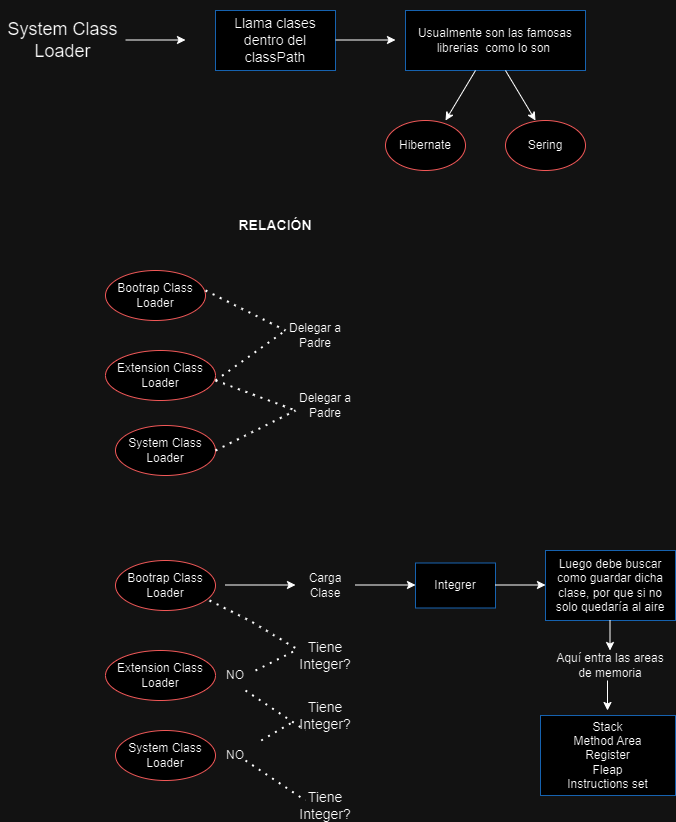

The diagram above was exported from draw.io. Its source (the exported page's mxGraphModel, read from the mxfile embedded in the PNG):
<mxGraphModel dx="1249" dy="573" grid="1" gridSize="10" guides="1" tooltips="1" connect="1" arrows="1" fold="1" page="1" pageScale="1" pageWidth="827" pageHeight="1169" math="0" shadow="0">
  <root>
    <mxCell id="WIyWlLk6GJQsqaUBKTNV-0" />
    <mxCell id="WIyWlLk6GJQsqaUBKTNV-1" parent="WIyWlLk6GJQsqaUBKTNV-0" />
    <mxCell id="E-_gcNzGRp3FZ2-fkYPl-7" value="" style="rounded=0;whiteSpace=wrap;html=1;strokeColor=#66B2FF;" parent="WIyWlLk6GJQsqaUBKTNV-1" vertex="1">
      <mxGeometry x="520" y="120" width="180" height="60" as="geometry" />
    </mxCell>
    <mxCell id="E-_gcNzGRp3FZ2-fkYPl-4" value="" style="rounded=0;whiteSpace=wrap;html=1;strokeColor=#66B2FF;" parent="WIyWlLk6GJQsqaUBKTNV-1" vertex="1">
      <mxGeometry x="330" y="120" width="120" height="60" as="geometry" />
    </mxCell>
    <mxCell id="E-_gcNzGRp3FZ2-fkYPl-0" value="Bootrap Class Loader" style="ellipse;whiteSpace=wrap;html=1;strokeColor=#FF6666;" parent="WIyWlLk6GJQsqaUBKTNV-1" vertex="1">
      <mxGeometry x="220" y="380" width="100" height="50" as="geometry" />
    </mxCell>
    <mxCell id="E-_gcNzGRp3FZ2-fkYPl-1" value="&lt;font style=&quot;font-size: 18px;&quot;&gt;System Class Loader&lt;/font&gt;" style="text;html=1;align=center;verticalAlign=middle;whiteSpace=wrap;rounded=0;" parent="WIyWlLk6GJQsqaUBKTNV-1" vertex="1">
      <mxGeometry x="115" y="120" width="125" height="60" as="geometry" />
    </mxCell>
    <mxCell id="E-_gcNzGRp3FZ2-fkYPl-2" value="" style="endArrow=classic;html=1;rounded=0;" parent="WIyWlLk6GJQsqaUBKTNV-1" edge="1">
      <mxGeometry width="50" height="50" relative="1" as="geometry">
        <mxPoint x="240" y="149.5" as="sourcePoint" />
        <mxPoint x="300" y="149.5" as="targetPoint" />
      </mxGeometry>
    </mxCell>
    <mxCell id="E-_gcNzGRp3FZ2-fkYPl-3" value="&lt;font style=&quot;font-size: 14px;&quot;&gt;Llama clases dentro del classPath&lt;/font&gt;" style="text;html=1;align=center;verticalAlign=middle;whiteSpace=wrap;rounded=0;" parent="WIyWlLk6GJQsqaUBKTNV-1" vertex="1">
      <mxGeometry x="340" y="110" width="100" height="80" as="geometry" />
    </mxCell>
    <mxCell id="E-_gcNzGRp3FZ2-fkYPl-5" value="" style="endArrow=classic;html=1;rounded=0;" parent="WIyWlLk6GJQsqaUBKTNV-1" edge="1">
      <mxGeometry width="50" height="50" relative="1" as="geometry">
        <mxPoint x="450" y="149.5" as="sourcePoint" />
        <mxPoint x="510" y="149.5" as="targetPoint" />
      </mxGeometry>
    </mxCell>
    <mxCell id="E-_gcNzGRp3FZ2-fkYPl-6" value="Usualmente son las famosas librerias&amp;nbsp; como lo son&amp;nbsp;" style="text;html=1;align=center;verticalAlign=middle;whiteSpace=wrap;rounded=0;" parent="WIyWlLk6GJQsqaUBKTNV-1" vertex="1">
      <mxGeometry x="530" y="125" width="160" height="50" as="geometry" />
    </mxCell>
    <mxCell id="E-_gcNzGRp3FZ2-fkYPl-8" value="" style="endArrow=classic;html=1;rounded=0;" parent="WIyWlLk6GJQsqaUBKTNV-1" edge="1">
      <mxGeometry width="50" height="50" relative="1" as="geometry">
        <mxPoint x="620" y="180" as="sourcePoint" />
        <mxPoint x="650" y="230" as="targetPoint" />
      </mxGeometry>
    </mxCell>
    <mxCell id="E-_gcNzGRp3FZ2-fkYPl-9" value="" style="endArrow=classic;html=1;rounded=0;" parent="WIyWlLk6GJQsqaUBKTNV-1" edge="1">
      <mxGeometry width="50" height="50" relative="1" as="geometry">
        <mxPoint x="590" y="180" as="sourcePoint" />
        <mxPoint x="560" y="230" as="targetPoint" />
      </mxGeometry>
    </mxCell>
    <mxCell id="E-_gcNzGRp3FZ2-fkYPl-10" value="Hibernate" style="ellipse;whiteSpace=wrap;html=1;strokeColor=#FF6666;" parent="WIyWlLk6GJQsqaUBKTNV-1" vertex="1">
      <mxGeometry x="500" y="230" width="80" height="50" as="geometry" />
    </mxCell>
    <mxCell id="E-_gcNzGRp3FZ2-fkYPl-11" value="Sering" style="ellipse;whiteSpace=wrap;html=1;strokeColor=#FF6666;" parent="WIyWlLk6GJQsqaUBKTNV-1" vertex="1">
      <mxGeometry x="620" y="230" width="80" height="50" as="geometry" />
    </mxCell>
    <mxCell id="E-_gcNzGRp3FZ2-fkYPl-12" value="&lt;font style=&quot;font-size: 14px;&quot;&gt;&lt;b&gt;RELACIÓN&lt;/b&gt;&lt;/font&gt;" style="text;html=1;align=center;verticalAlign=middle;whiteSpace=wrap;rounded=0;" parent="WIyWlLk6GJQsqaUBKTNV-1" vertex="1">
      <mxGeometry x="360" y="320" width="60" height="30" as="geometry" />
    </mxCell>
    <mxCell id="E-_gcNzGRp3FZ2-fkYPl-13" value="" style="endArrow=none;dashed=1;html=1;dashPattern=1 3;strokeWidth=2;rounded=0;" parent="WIyWlLk6GJQsqaUBKTNV-1" edge="1">
      <mxGeometry width="50" height="50" relative="1" as="geometry">
        <mxPoint x="320" y="400" as="sourcePoint" />
        <mxPoint x="400" y="440" as="targetPoint" />
      </mxGeometry>
    </mxCell>
    <mxCell id="E-_gcNzGRp3FZ2-fkYPl-14" value="Delegar a Padre" style="text;html=1;align=center;verticalAlign=middle;whiteSpace=wrap;rounded=0;" parent="WIyWlLk6GJQsqaUBKTNV-1" vertex="1">
      <mxGeometry x="400" y="430" width="60" height="30" as="geometry" />
    </mxCell>
    <mxCell id="E-_gcNzGRp3FZ2-fkYPl-15" value="" style="endArrow=none;dashed=1;html=1;dashPattern=1 3;strokeWidth=2;rounded=0;" parent="WIyWlLk6GJQsqaUBKTNV-1" edge="1">
      <mxGeometry width="50" height="50" relative="1" as="geometry">
        <mxPoint x="330" y="490" as="sourcePoint" />
        <mxPoint x="400" y="440" as="targetPoint" />
      </mxGeometry>
    </mxCell>
    <mxCell id="E-_gcNzGRp3FZ2-fkYPl-16" value="Extension Class Loader" style="ellipse;whiteSpace=wrap;html=1;strokeColor=#FF6666;" parent="WIyWlLk6GJQsqaUBKTNV-1" vertex="1">
      <mxGeometry x="220" y="460" width="110" height="50" as="geometry" />
    </mxCell>
    <mxCell id="E-_gcNzGRp3FZ2-fkYPl-17" value="" style="endArrow=none;dashed=1;html=1;dashPattern=1 3;strokeWidth=2;rounded=0;" parent="WIyWlLk6GJQsqaUBKTNV-1" edge="1">
      <mxGeometry width="50" height="50" relative="1" as="geometry">
        <mxPoint x="330" y="490" as="sourcePoint" />
        <mxPoint x="410" y="520" as="targetPoint" />
      </mxGeometry>
    </mxCell>
    <mxCell id="E-_gcNzGRp3FZ2-fkYPl-18" value="Delegar a Padre" style="text;html=1;align=center;verticalAlign=middle;whiteSpace=wrap;rounded=0;" parent="WIyWlLk6GJQsqaUBKTNV-1" vertex="1">
      <mxGeometry x="410" y="500" width="60" height="30" as="geometry" />
    </mxCell>
    <mxCell id="E-_gcNzGRp3FZ2-fkYPl-19" value="System Class Loader" style="ellipse;whiteSpace=wrap;html=1;strokeColor=#FF6666;" parent="WIyWlLk6GJQsqaUBKTNV-1" vertex="1">
      <mxGeometry x="230" y="535" width="100" height="50" as="geometry" />
    </mxCell>
    <mxCell id="E-_gcNzGRp3FZ2-fkYPl-20" value="" style="endArrow=none;dashed=1;html=1;dashPattern=1 3;strokeWidth=2;rounded=0;exitX=1;exitY=0.5;exitDx=0;exitDy=0;" parent="WIyWlLk6GJQsqaUBKTNV-1" source="E-_gcNzGRp3FZ2-fkYPl-19" edge="1">
      <mxGeometry width="50" height="50" relative="1" as="geometry">
        <mxPoint x="340" y="560" as="sourcePoint" />
        <mxPoint x="410" y="520" as="targetPoint" />
      </mxGeometry>
    </mxCell>
    <mxCell id="E-_gcNzGRp3FZ2-fkYPl-21" value="Bootrap Class Loader" style="ellipse;whiteSpace=wrap;html=1;strokeColor=#FF6666;" parent="WIyWlLk6GJQsqaUBKTNV-1" vertex="1">
      <mxGeometry x="230" y="670" width="100" height="50" as="geometry" />
    </mxCell>
    <mxCell id="E-_gcNzGRp3FZ2-fkYPl-22" value="Extension Class Loader" style="ellipse;whiteSpace=wrap;html=1;strokeColor=#FF6666;" parent="WIyWlLk6GJQsqaUBKTNV-1" vertex="1">
      <mxGeometry x="220" y="760" width="110" height="50" as="geometry" />
    </mxCell>
    <mxCell id="E-_gcNzGRp3FZ2-fkYPl-23" value="System Class Loader" style="ellipse;whiteSpace=wrap;html=1;strokeColor=#FF6666;" parent="WIyWlLk6GJQsqaUBKTNV-1" vertex="1">
      <mxGeometry x="230" y="840" width="100" height="50" as="geometry" />
    </mxCell>
    <mxCell id="E-_gcNzGRp3FZ2-fkYPl-24" value="" style="endArrow=classic;html=1;rounded=0;" parent="WIyWlLk6GJQsqaUBKTNV-1" edge="1">
      <mxGeometry width="50" height="50" relative="1" as="geometry">
        <mxPoint x="340" y="694.5" as="sourcePoint" />
        <mxPoint x="410" y="694.5" as="targetPoint" />
      </mxGeometry>
    </mxCell>
    <mxCell id="E-_gcNzGRp3FZ2-fkYPl-25" value="Carga Clase" style="text;html=1;align=center;verticalAlign=middle;whiteSpace=wrap;rounded=0;" parent="WIyWlLk6GJQsqaUBKTNV-1" vertex="1">
      <mxGeometry x="410" y="680" width="60" height="30" as="geometry" />
    </mxCell>
    <mxCell id="E-_gcNzGRp3FZ2-fkYPl-26" value="" style="endArrow=classic;html=1;rounded=0;" parent="WIyWlLk6GJQsqaUBKTNV-1" edge="1">
      <mxGeometry width="50" height="50" relative="1" as="geometry">
        <mxPoint x="470" y="694.5" as="sourcePoint" />
        <mxPoint x="530" y="694.5" as="targetPoint" />
      </mxGeometry>
    </mxCell>
    <mxCell id="E-_gcNzGRp3FZ2-fkYPl-27" value="Integrer" style="rounded=0;whiteSpace=wrap;html=1;strokeColor=#66B2FF;" parent="WIyWlLk6GJQsqaUBKTNV-1" vertex="1">
      <mxGeometry x="530" y="672.5" width="80" height="45" as="geometry" />
    </mxCell>
    <mxCell id="E-_gcNzGRp3FZ2-fkYPl-28" value="" style="endArrow=none;dashed=1;html=1;dashPattern=1 3;strokeWidth=2;rounded=0;" parent="WIyWlLk6GJQsqaUBKTNV-1" edge="1">
      <mxGeometry width="50" height="50" relative="1" as="geometry">
        <mxPoint x="324" y="710" as="sourcePoint" />
        <mxPoint x="414" y="760" as="targetPoint" />
        <Array as="points">
          <mxPoint x="364" y="730" />
        </Array>
      </mxGeometry>
    </mxCell>
    <mxCell id="E-_gcNzGRp3FZ2-fkYPl-29" value="&lt;font style=&quot;font-size: 14px;&quot;&gt;Tiene Integer?&lt;/font&gt;" style="text;html=1;align=center;verticalAlign=middle;whiteSpace=wrap;rounded=0;" parent="WIyWlLk6GJQsqaUBKTNV-1" vertex="1">
      <mxGeometry x="410" y="750" width="60" height="30" as="geometry" />
    </mxCell>
    <mxCell id="E-_gcNzGRp3FZ2-fkYPl-30" value="" style="endArrow=none;dashed=1;html=1;dashPattern=1 3;strokeWidth=2;rounded=0;" parent="WIyWlLk6GJQsqaUBKTNV-1" edge="1">
      <mxGeometry width="50" height="50" relative="1" as="geometry">
        <mxPoint x="370" y="780" as="sourcePoint" />
        <mxPoint x="410" y="760" as="targetPoint" />
      </mxGeometry>
    </mxCell>
    <mxCell id="E-_gcNzGRp3FZ2-fkYPl-32" value="NO" style="text;html=1;align=center;verticalAlign=middle;whiteSpace=wrap;rounded=0;" parent="WIyWlLk6GJQsqaUBKTNV-1" vertex="1">
      <mxGeometry x="320" y="770" width="60" height="30" as="geometry" />
    </mxCell>
    <mxCell id="E-_gcNzGRp3FZ2-fkYPl-33" value="" style="endArrow=none;dashed=1;html=1;dashPattern=1 3;strokeWidth=2;rounded=0;" parent="WIyWlLk6GJQsqaUBKTNV-1" edge="1">
      <mxGeometry width="50" height="50" relative="1" as="geometry">
        <mxPoint x="360" y="870" as="sourcePoint" />
        <mxPoint x="420" y="910" as="targetPoint" />
        <Array as="points" />
      </mxGeometry>
    </mxCell>
    <mxCell id="E-_gcNzGRp3FZ2-fkYPl-34" value="&lt;font style=&quot;font-size: 14px;&quot;&gt;Tiene Integer?&lt;/font&gt;" style="text;html=1;align=center;verticalAlign=middle;whiteSpace=wrap;rounded=0;" parent="WIyWlLk6GJQsqaUBKTNV-1" vertex="1">
      <mxGeometry x="410" y="810" width="60" height="30" as="geometry" />
    </mxCell>
    <mxCell id="E-_gcNzGRp3FZ2-fkYPl-35" value="" style="endArrow=none;dashed=1;html=1;dashPattern=1 3;strokeWidth=2;rounded=0;" parent="WIyWlLk6GJQsqaUBKTNV-1" source="E-_gcNzGRp3FZ2-fkYPl-36" edge="1">
      <mxGeometry width="50" height="50" relative="1" as="geometry">
        <mxPoint x="370" y="850" as="sourcePoint" />
        <mxPoint x="410" y="830" as="targetPoint" />
      </mxGeometry>
    </mxCell>
    <mxCell id="E-_gcNzGRp3FZ2-fkYPl-36" value="NO" style="text;html=1;align=center;verticalAlign=middle;whiteSpace=wrap;rounded=0;" parent="WIyWlLk6GJQsqaUBKTNV-1" vertex="1">
      <mxGeometry x="320" y="850" width="60" height="30" as="geometry" />
    </mxCell>
    <mxCell id="E-_gcNzGRp3FZ2-fkYPl-37" value="" style="endArrow=classic;html=1;rounded=0;" parent="WIyWlLk6GJQsqaUBKTNV-1" edge="1">
      <mxGeometry width="50" height="50" relative="1" as="geometry">
        <mxPoint x="610" y="694.5" as="sourcePoint" />
        <mxPoint x="660" y="694.5" as="targetPoint" />
      </mxGeometry>
    </mxCell>
    <mxCell id="E-_gcNzGRp3FZ2-fkYPl-39" value="Luego debe buscar como guardar dicha clase, por que si no solo quedaría al aire" style="rounded=0;whiteSpace=wrap;html=1;strokeColor=#66B2FF;" parent="WIyWlLk6GJQsqaUBKTNV-1" vertex="1">
      <mxGeometry x="660" y="660" width="130" height="70" as="geometry" />
    </mxCell>
    <mxCell id="E-_gcNzGRp3FZ2-fkYPl-40" value="" style="endArrow=classic;html=1;rounded=0;" parent="WIyWlLk6GJQsqaUBKTNV-1" edge="1">
      <mxGeometry width="50" height="50" relative="1" as="geometry">
        <mxPoint x="724.5" y="730" as="sourcePoint" />
        <mxPoint x="724.5" y="760" as="targetPoint" />
      </mxGeometry>
    </mxCell>
    <mxCell id="E-_gcNzGRp3FZ2-fkYPl-41" value="Aquí entra las areas de memoria" style="text;html=1;align=center;verticalAlign=middle;whiteSpace=wrap;rounded=0;" parent="WIyWlLk6GJQsqaUBKTNV-1" vertex="1">
      <mxGeometry x="670" y="760" width="110" height="30" as="geometry" />
    </mxCell>
    <mxCell id="E-_gcNzGRp3FZ2-fkYPl-42" value="&lt;div&gt;&lt;br&gt;&lt;/div&gt;Stack&lt;div&gt;Method Area&lt;/div&gt;&lt;div&gt;Register&lt;/div&gt;&lt;div&gt;Fleap&lt;/div&gt;&lt;div&gt;Instructions set&lt;/div&gt;&lt;div&gt;&lt;br&gt;&lt;/div&gt;" style="rounded=0;whiteSpace=wrap;html=1;strokeColor=#66B2FF;" parent="WIyWlLk6GJQsqaUBKTNV-1" vertex="1">
      <mxGeometry x="655" y="825" width="135" height="80" as="geometry" />
    </mxCell>
    <mxCell id="E-_gcNzGRp3FZ2-fkYPl-43" value="" style="endArrow=classic;html=1;rounded=0;" parent="WIyWlLk6GJQsqaUBKTNV-1" edge="1">
      <mxGeometry width="50" height="50" relative="1" as="geometry">
        <mxPoint x="722" y="790" as="sourcePoint" />
        <mxPoint x="722" y="820" as="targetPoint" />
      </mxGeometry>
    </mxCell>
    <mxCell id="69VAhG9bXooDSluNy8EO-0" value="&lt;font style=&quot;font-size: 14px;&quot;&gt;Tiene Integer?&lt;/font&gt;" style="text;html=1;align=center;verticalAlign=middle;whiteSpace=wrap;rounded=0;" parent="WIyWlLk6GJQsqaUBKTNV-1" vertex="1">
      <mxGeometry x="410" y="900" width="60" height="30" as="geometry" />
    </mxCell>
    <mxCell id="69VAhG9bXooDSluNy8EO-1" value="" style="endArrow=none;dashed=1;html=1;dashPattern=1 3;strokeWidth=2;rounded=0;" parent="WIyWlLk6GJQsqaUBKTNV-1" edge="1">
      <mxGeometry width="50" height="50" relative="1" as="geometry">
        <mxPoint x="360" y="800" as="sourcePoint" />
        <mxPoint x="420" y="840" as="targetPoint" />
        <Array as="points" />
      </mxGeometry>
    </mxCell>
  </root>
</mxGraphModel>